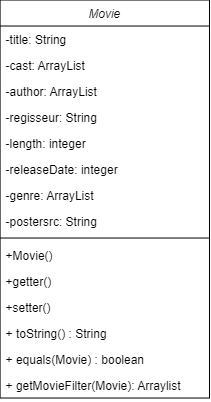

The diagram above was exported from draw.io. Its source (the exported page's mxGraphModel, read from the mxfile embedded in the PNG):
<mxGraphModel dx="644" dy="-400" grid="1" gridSize="10" guides="1" tooltips="1" connect="1" arrows="1" fold="1" page="1" pageScale="1" pageWidth="1100" pageHeight="850" background="none" math="0" shadow="0">
  <root>
    <mxCell id="0" />
    <mxCell id="1" parent="0" />
    <mxCell id="5xNed2_IopPIyPA-CnFP-113" value="Movie" style="swimlane;fontStyle=2;align=center;verticalAlign=top;childLayout=stackLayout;horizontal=1;startSize=26;horizontalStack=0;resizeParent=1;resizeLast=0;collapsible=1;marginBottom=0;rounded=0;shadow=0;strokeWidth=1;" vertex="1" parent="1">
      <mxGeometry x="370.59" y="1458.52" width="209.41" height="398" as="geometry">
        <mxRectangle x="230" y="140" width="160" height="26" as="alternateBounds" />
      </mxGeometry>
    </mxCell>
    <mxCell id="5xNed2_IopPIyPA-CnFP-114" value="-title: String" style="text;align=left;verticalAlign=top;spacingLeft=4;spacingRight=4;overflow=hidden;rotatable=0;points=[[0,0.5],[1,0.5]];portConstraint=eastwest;rounded=0;shadow=0;html=0;" vertex="1" parent="5xNed2_IopPIyPA-CnFP-113">
      <mxGeometry y="26" width="209.41" height="26" as="geometry" />
    </mxCell>
    <mxCell id="5xNed2_IopPIyPA-CnFP-115" value="-cast: ArrayList" style="text;align=left;verticalAlign=top;spacingLeft=4;spacingRight=4;overflow=hidden;rotatable=0;points=[[0,0.5],[1,0.5]];portConstraint=eastwest;" vertex="1" parent="5xNed2_IopPIyPA-CnFP-113">
      <mxGeometry y="52" width="209.41" height="26" as="geometry" />
    </mxCell>
    <mxCell id="5xNed2_IopPIyPA-CnFP-116" value="-author: ArrayList" style="text;align=left;verticalAlign=top;spacingLeft=4;spacingRight=4;overflow=hidden;rotatable=0;points=[[0,0.5],[1,0.5]];portConstraint=eastwest;rounded=0;shadow=0;html=0;" vertex="1" parent="5xNed2_IopPIyPA-CnFP-113">
      <mxGeometry y="78" width="209.41" height="26" as="geometry" />
    </mxCell>
    <mxCell id="5xNed2_IopPIyPA-CnFP-117" value="-regisseur: String" style="text;align=left;verticalAlign=top;spacingLeft=4;spacingRight=4;overflow=hidden;rotatable=0;points=[[0,0.5],[1,0.5]];portConstraint=eastwest;" vertex="1" parent="5xNed2_IopPIyPA-CnFP-113">
      <mxGeometry y="104" width="209.41" height="26" as="geometry" />
    </mxCell>
    <mxCell id="5xNed2_IopPIyPA-CnFP-118" value="-length: integer" style="text;align=left;verticalAlign=top;spacingLeft=4;spacingRight=4;overflow=hidden;rotatable=0;points=[[0,0.5],[1,0.5]];portConstraint=eastwest;" vertex="1" parent="5xNed2_IopPIyPA-CnFP-113">
      <mxGeometry y="130" width="209.41" height="26" as="geometry" />
    </mxCell>
    <mxCell id="5xNed2_IopPIyPA-CnFP-119" value="-releaseDate: integer" style="text;align=left;verticalAlign=top;spacingLeft=4;spacingRight=4;overflow=hidden;rotatable=0;points=[[0,0.5],[1,0.5]];portConstraint=eastwest;rounded=0;shadow=0;html=0;" vertex="1" parent="5xNed2_IopPIyPA-CnFP-113">
      <mxGeometry y="156" width="209.41" height="26" as="geometry" />
    </mxCell>
    <mxCell id="5xNed2_IopPIyPA-CnFP-120" value="-genre: ArrayList" style="text;align=left;verticalAlign=top;spacingLeft=4;spacingRight=4;overflow=hidden;rotatable=0;points=[[0,0.5],[1,0.5]];portConstraint=eastwest;" vertex="1" parent="5xNed2_IopPIyPA-CnFP-113">
      <mxGeometry y="182" width="209.41" height="26" as="geometry" />
    </mxCell>
    <mxCell id="5xNed2_IopPIyPA-CnFP-121" value="-postersrc: String" style="text;align=left;verticalAlign=top;spacingLeft=4;spacingRight=4;overflow=hidden;rotatable=0;points=[[0,0.5],[1,0.5]];portConstraint=eastwest;rounded=0;shadow=0;html=0;" vertex="1" parent="5xNed2_IopPIyPA-CnFP-113">
      <mxGeometry y="208" width="209.41" height="26" as="geometry" />
    </mxCell>
    <mxCell id="5xNed2_IopPIyPA-CnFP-122" value="" style="line;html=1;strokeWidth=1;align=left;verticalAlign=middle;spacingTop=-1;spacingLeft=3;spacingRight=3;rotatable=0;labelPosition=right;points=[];portConstraint=eastwest;" vertex="1" parent="5xNed2_IopPIyPA-CnFP-113">
      <mxGeometry y="234" width="209.41" height="8" as="geometry" />
    </mxCell>
    <mxCell id="5xNed2_IopPIyPA-CnFP-123" value="+Movie()" style="text;align=left;verticalAlign=top;spacingLeft=4;spacingRight=4;overflow=hidden;rotatable=0;points=[[0,0.5],[1,0.5]];portConstraint=eastwest;" vertex="1" parent="5xNed2_IopPIyPA-CnFP-113">
      <mxGeometry y="242" width="209.41" height="26" as="geometry" />
    </mxCell>
    <mxCell id="5xNed2_IopPIyPA-CnFP-124" value="+getter()" style="text;align=left;verticalAlign=top;spacingLeft=4;spacingRight=4;overflow=hidden;rotatable=0;points=[[0,0.5],[1,0.5]];portConstraint=eastwest;" vertex="1" parent="5xNed2_IopPIyPA-CnFP-113">
      <mxGeometry y="268" width="209.41" height="26" as="geometry" />
    </mxCell>
    <mxCell id="5xNed2_IopPIyPA-CnFP-125" value="+setter()" style="text;align=left;verticalAlign=top;spacingLeft=4;spacingRight=4;overflow=hidden;rotatable=0;points=[[0,0.5],[1,0.5]];portConstraint=eastwest;" vertex="1" parent="5xNed2_IopPIyPA-CnFP-113">
      <mxGeometry y="294" width="209.41" height="26" as="geometry" />
    </mxCell>
    <mxCell id="5xNed2_IopPIyPA-CnFP-126" value="+ toString() : String" style="text;align=left;verticalAlign=top;spacingLeft=4;spacingRight=4;overflow=hidden;rotatable=0;points=[[0,0.5],[1,0.5]];portConstraint=eastwest;" vertex="1" parent="5xNed2_IopPIyPA-CnFP-113">
      <mxGeometry y="320" width="209.41" height="26" as="geometry" />
    </mxCell>
    <mxCell id="5xNed2_IopPIyPA-CnFP-127" value="+ equals(Movie) : boolean" style="text;align=left;verticalAlign=top;spacingLeft=4;spacingRight=4;overflow=hidden;rotatable=0;points=[[0,0.5],[1,0.5]];portConstraint=eastwest;" vertex="1" parent="5xNed2_IopPIyPA-CnFP-113">
      <mxGeometry y="346" width="209.41" height="26" as="geometry" />
    </mxCell>
    <mxCell id="5xNed2_IopPIyPA-CnFP-188" value="+ getMovieFilter(Movie): Arraylist" style="text;align=left;verticalAlign=top;spacingLeft=4;spacingRight=4;overflow=hidden;rotatable=0;points=[[0,0.5],[1,0.5]];portConstraint=eastwest;" vertex="1" parent="5xNed2_IopPIyPA-CnFP-113">
      <mxGeometry y="372" width="209.41" height="26" as="geometry" />
    </mxCell>
  </root>
</mxGraphModel>